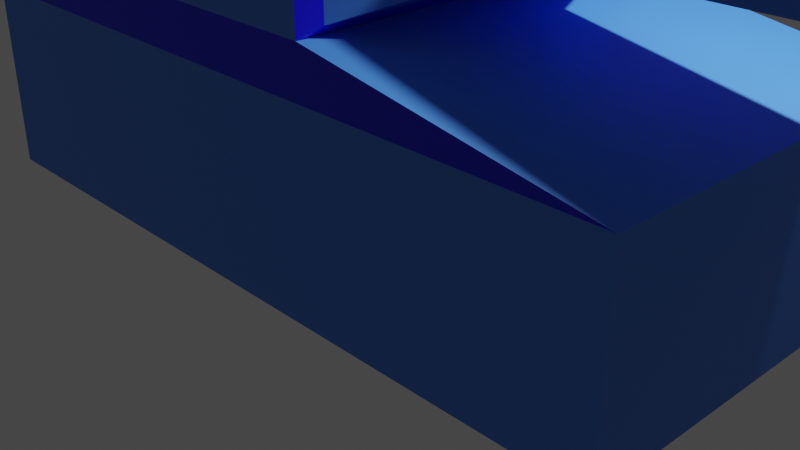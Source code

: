# Source: 9-materials-tank.blend  (saved by Blender 2.93.20; exported with 4.5.12 LTS)
import bpy
from mathutils import Matrix  # noqa: F401  (used for matrix-valued properties, if any)

bpy.ops.wm.read_factory_settings(use_empty=True)
scene = bpy.context.scene
scene.name = 'Scene'

# ---- collections
col_collection = bpy.data.collections.new('Collection'); scene.collection.children.link(col_collection)

# ---- materials (node trees are filled in below, after node groups)
mat_blue = bpy.data.materials.new('Blue')
mat_blue.use_transparent_shadow = False
mat_black = bpy.data.materials.new('Black')
mat_black.use_transparent_shadow = False
mat_dark_blue = bpy.data.materials.new('Dark Blue')
mat_dark_blue.use_transparent_shadow = False
mat_gray = bpy.data.materials.new('Gray')
mat_gray.use_transparent_shadow = False

# ---- material node trees
mat_blue.use_nodes = True; mat_blue.node_tree.nodes.clear()
_N = mat_blue.node_tree.nodes; _L = mat_blue.node_tree.links
n0 = _N.new('ShaderNodeBsdfPrincipled'); n0.name = 'Principled BSDF'; n0.location = (10, 300)
n0.distribution = 'GGX'
n0.subsurface_method = 'BURLEY'
n0.inputs[0].default_value = (0.06169, 0.2363, 0.8, 1.0)
n0.inputs[3].default_value = 1.45
n0.inputs[27].default_value = (0.0, 0.0, 0.0, 1.0)
n0.inputs[28].default_value = 1.0
n1 = _N.new('ShaderNodeOutputMaterial'); n1.name = 'Material Output'; n1.location = (300, 300)
_L.new(n0.outputs[0], n1.inputs[0])
n1.is_active_output = True
mat_black.use_nodes = True; mat_black.node_tree.nodes.clear()
_N = mat_black.node_tree.nodes; _L = mat_black.node_tree.links
n0 = _N.new('ShaderNodeBsdfPrincipled'); n0.name = 'Principled BSDF'; n0.location = (10, 300)
n0.distribution = 'GGX'
n0.subsurface_method = 'BURLEY'
n0.inputs[0].default_value = (0.0, 0.0, 0.0, 1.0)
n0.inputs[3].default_value = 1.45
n0.inputs[27].default_value = (0.0, 0.0, 0.0, 1.0)
n0.inputs[28].default_value = 1.0
n1 = _N.new('ShaderNodeOutputMaterial'); n1.name = 'Material Output'; n1.location = (300, 300)
_L.new(n0.outputs[0], n1.inputs[0])
n1.is_active_output = True
mat_dark_blue.use_nodes = True; mat_dark_blue.node_tree.nodes.clear()
_N = mat_dark_blue.node_tree.nodes; _L = mat_dark_blue.node_tree.links
n0 = _N.new('ShaderNodeBsdfPrincipled'); n0.name = 'Principled BSDF'; n0.location = (10, 300)
n0.distribution = 'GGX'
n0.subsurface_method = 'BURLEY'
n0.inputs[0].default_value = (0.003016, 0.0, 0.8, 1.0)
n0.inputs[3].default_value = 1.45
n0.inputs[27].default_value = (0.0, 0.0, 0.0, 1.0)
n0.inputs[28].default_value = 1.0
n1 = _N.new('ShaderNodeOutputMaterial'); n1.name = 'Material Output'; n1.location = (300, 300)
_L.new(n0.outputs[0], n1.inputs[0])
n1.is_active_output = True
mat_gray.use_nodes = True; mat_gray.node_tree.nodes.clear()
_N = mat_gray.node_tree.nodes; _L = mat_gray.node_tree.links
n0 = _N.new('ShaderNodeBsdfPrincipled'); n0.name = 'Principled BSDF'; n0.location = (10, 300)
n0.distribution = 'GGX'
n0.subsurface_method = 'BURLEY'
n0.inputs[0].default_value = (0.02365, 0.01923, 0.01923, 1.0)
n0.inputs[3].default_value = 1.45
n0.inputs[27].default_value = (0.0, 0.0, 0.0, 1.0)
n0.inputs[28].default_value = 1.0
n1 = _N.new('ShaderNodeOutputMaterial'); n1.name = 'Material Output'; n1.location = (300, 300)
_L.new(n0.outputs[0], n1.inputs[0])
n1.is_active_output = True

# ---- world
world_world = bpy.data.worlds.new('World'); scene.world = world_world
world_world.use_nodes = True; world_world.node_tree.nodes.clear()
_N = world_world.node_tree.nodes; _L = world_world.node_tree.links
n0 = _N.new('ShaderNodeOutputWorld'); n0.name = 'World Output'; n0.location = (300, 300)
n1 = _N.new('ShaderNodeBackground'); n1.name = 'Background'; n1.location = (10, 300)
n1.inputs[0].default_value = (0.05088, 0.05088, 0.05088, 1.0)
_L.new(n1.outputs[0], n0.inputs[0])
n0.is_active_output = True
world_world.color = (0.05088, 0.05088, 0.05088)
world_world.use_sun_shadow = False
world_world.sun_shadow_jitter_overblur = 0.0

# ---- cameras
cam_camera = bpy.data.cameras.new('Camera')
cam_camera.clip_end = 100.0
cam_camera.ortho_scale = 7.314

# ---- lights
light_light = bpy.data.lights.new('Light', 'POINT')
light_light.transmission_factor = 0.0
light_light.energy = 1000.0
light_light.shadow_soft_size = 0.1
light_light.shadow_maximum_resolution = 0.006
light_light.use_absolute_resolution = True

# ---- meshes
me_cube_001 = bpy.data.meshes.new('Cube.001')
me_cube_001.from_pydata([(-4.0, -2.0, 0.0), (-4.0, -2.0, 2.0), (-4.0, 2.0, 0.0), (4.0, -2.0, 0.0), (4.0, -2.0, 2.0), (4.0, 2.0, 0.0), (-2.0, -2.0, 2.5), (-2.0, 2.0, 2.5), (1.0, -2.0, 2.5), (-2.0, -2.0, 4.5), (-2.0, 2.0, 4.5), (1.0, 2.0, 4.5), (1.0, -2.0, 4.5), (-4.0, 2.0, 2.0), (4.0, 2.0, 2.0), (1.0, 2.0, 2.5), (1.1, 1.8, 4.4), (1.1, -1.8, 4.4), (1.1, -1.8, 2.6), (1.1, 1.8, 2.6), (2.041, 0.54, 3.971), (2.041, -0.54, 3.971), (2.041, -0.54, 3.029), (2.041, 0.54, 3.029), (7.186, 0.54, 3.971), (7.186, -0.54, 3.971), (7.186, -0.54, 3.029), (7.186, 0.54, 3.029), (-1.025, -0.6999, 4.956), (-1.025, 0.6999, 4.956), (0.02489, 0.6999, 4.956), (0.02489, -0.6999, 4.956)], [], [(0, 1, 13, 2), (2, 13, 14, 5), (5, 14, 4, 3), (3, 4, 1, 0), (2, 5, 3, 0), (13, 1, 6, 7), (6, 8, 12, 9), (1, 4, 8, 6), (4, 14, 15, 8), (12, 11, 30, 31), (15, 7, 10, 11), (11, 12, 17, 16), (7, 6, 9, 10), (14, 13, 7, 15), (19, 16, 20, 23), (15, 11, 16, 19), (8, 15, 19, 18), (12, 8, 18, 17), (23, 20, 24, 27), (17, 18, 22, 21), (18, 19, 23, 22), (16, 17, 21, 20), (26, 27, 24, 25), (21, 22, 26, 25), (22, 23, 27, 26), (20, 21, 25, 24), (30, 29, 28, 31), (10, 9, 28, 29), (9, 12, 31, 28), (11, 10, 29, 30)])
me_cube_001.polygons.foreach_set('material_index', [0, 0, 0, 0, 0, 0, 0, 2, 0, 0, 0, 2, 0, 2, 0, 2, 2, 2, 0, 0, 0, 0, 1, 0, 0, 0, 3, 0, 0, 0])
_uv = me_cube_001.uv_layers.new(name='UVMap')
_uv.uv.foreach_set('vector', [0.375, 0.0, 0.625, 0.0, 0.625, 0.25, 0.375, 0.25, 0.375, 0.25, 0.625, 0.25, 0.625, 0.5, 0.375, 0.5, 0.375, 0.5, 0.625, 0.5, 0.625, 0.75, 0.375, 0.75, 0.375, 0.75, 0.625, 0.75, 0.625, 1.0, 0.375, 1.0, 0.125, 0.5, 0.375, 0.5, 0.375, 0.75, 0.125, 0.75, 0.625, 0.25, 0.625, 0.0, 0.625, 0.0, 0.625, 0.25, 0.625, 1.0, 0.625, 0.75, 0.625, 0.75, 0.625, 1.0, 0.625, 1.0, 0.625, 0.75, 0.625, 0.75, 0.625, 1.0, 0.625, 0.75, 0.625, 0.5, 0.625, 0.5, 0.625, 0.75, 0.625, 0.75, 0.625, 0.5, 0.625, 0.5, 0.625, 0.75, 0.625, 0.5, 0.625, 0.25, 0.625, 0.25, 0.625, 0.5, 0.625, 0.5, 0.625, 0.75, 0.625, 0.75, 0.625, 0.5, 0.625, 0.25, 0.625, 0.0, 0.625, 0.0, 0.625, 0.25, 0.625, 0.5, 0.625, 0.25, 0.625, 0.25, 0.625, 0.5, 0.625, 0.5, 0.625, 0.5, 0.625, 0.5, 0.625, 0.5, 0.625, 0.5, 0.625, 0.5, 0.625, 0.5, 0.625, 0.5, 0.625, 0.75, 0.625, 0.5, 0.625, 0.5, 0.625, 0.75, 0.625, 0.75, 0.625, 0.75, 0.625, 0.75, 0.625, 0.75, 0.625, 0.5, 0.625, 0.5, 0.625, 0.5, 0.625, 0.5, 0.625, 0.75, 0.625, 0.75, 0.625, 0.75, 0.625, 0.75, 0.625, 0.75, 0.625, 0.5, 0.625, 0.5, 0.625, 0.75, 0.625, 0.5, 0.625, 0.75, 0.625, 0.75, 0.625, 0.5, 0.625, 0.75, 0.625, 0.5, 0.625, 0.5, 0.625, 0.75, 0.625, 0.75, 0.625, 0.75, 0.625, 0.75, 0.625, 0.75, 0.625, 0.75, 0.625, 0.5, 0.625, 0.5, 0.625, 0.75, 0.625, 0.5, 0.625, 0.75, 0.625, 0.75, 0.625, 0.5, 0.625, 0.5, 0.875, 0.5, 0.875, 0.75, 0.625, 0.75, 0.625, 0.25, 0.625, 0.0, 0.625, 0.0, 0.625, 0.25, 0.625, 1.0, 0.625, 0.75, 0.625, 0.75, 0.625, 1.0, 0.625, 0.5, 0.625, 0.25, 0.625, 0.25, 0.625, 0.5])
me_cube_001.materials.append(mat_blue)
me_cube_001.materials.append(mat_black)
me_cube_001.materials.append(mat_dark_blue)
me_cube_001.materials.append(mat_gray)
me_cube_001.use_remesh_fix_poles = True
me_cube_001.use_remesh_preserve_attributes = False
me_cube_001.update()

# ---- objects
ob_light = bpy.data.objects.new('Light', light_light)
ob_camera = bpy.data.objects.new('Camera', cam_camera)
ob_cube = bpy.data.objects.new('Cube', me_cube_001)

# ---- transforms, parenting, visibility, modifiers, constraints
ob_light.location = (4.076, 1.005, 5.904)
ob_light.rotation_euler = (0.6503, 0.05522, 1.866)
ob_light.lock_rotations_4d = False
ob_light.empty_display_type = 'ARROWS'
ob_light.color = (0.0, 0.0, 0.0, 0.0)
ob_light.lineart.crease_threshold = 0.0
ob_camera.location = (7.359, -6.926, 4.958)
ob_camera.rotation_euler = (1.109, 0.0, 0.8149)
ob_camera.lock_rotations_4d = False
ob_camera.empty_display_type = 'ARROWS'
ob_camera.color = (0.0, 0.0, 0.0, 0.0)
ob_camera.display_type = 'WIRE'
ob_camera.lineart.crease_threshold = 0.0
ob_cube.location = (0.0, 0.0, 0.0)

# ---- collection membership
col_collection.objects.link(ob_light)
col_collection.objects.link(ob_camera)
col_collection.objects.link(ob_cube)

# ---- scene / render settings (as saved in the file)
scene.camera = ob_camera
scene.frame_start = 1; scene.frame_end = 250; scene.frame_set(141)
scene.render.engine = 'BLENDER_EEVEE_NEXT'
scene.cycles.use_denoising = False
scene.cycles.samples = 128
scene.cycles.sampling_pattern = 'TABULATED_SOBOL'
scene.cycles.use_adaptive_sampling = False
scene.cycles.use_light_tree = False
scene.view_settings.view_transform = 'Filmic'
bpy.context.view_layer.update()
